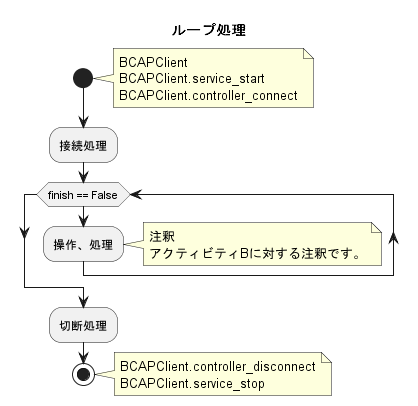

The diagram above was rendered by PlantUML. Its source (embedded in the PNG):
@startuml
title ループ処理

start

note right
BCAPClient
BCAPClient.service_start
BCAPClient.controller_connect
end note

:接続処理;

while (finish == False)
    :操作、処理;
endwhile

note right
注釈
アクティビティBに対する注釈です。
end note

:切断処理;

stop

note right
BCAPClient.controller_disconnect
BCAPClient.service_stop
end note

@enduml